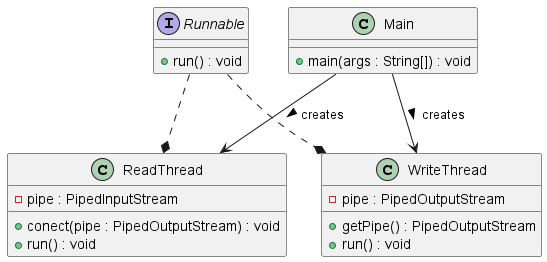

The diagram above was rendered by PlantUML. Its source (embedded in the PNG):
@startuml
interface Runnable {
  +run() : void
}



class ReadThread {
  -pipe : PipedInputStream
  +conect(pipe : PipedOutputStream) : void
  +run() : void
}
ReadThread *.up. Runnable

class WriteThread {
  -pipe : PipedOutputStream
  +getPipe() : PipedOutputStream
  +run() : void
}
WriteThread *.up. Runnable

Main --> ReadThread : creates >
Main --> WriteThread : creates >

class Main {
  +main(args : String[]) : void
}
@enduml